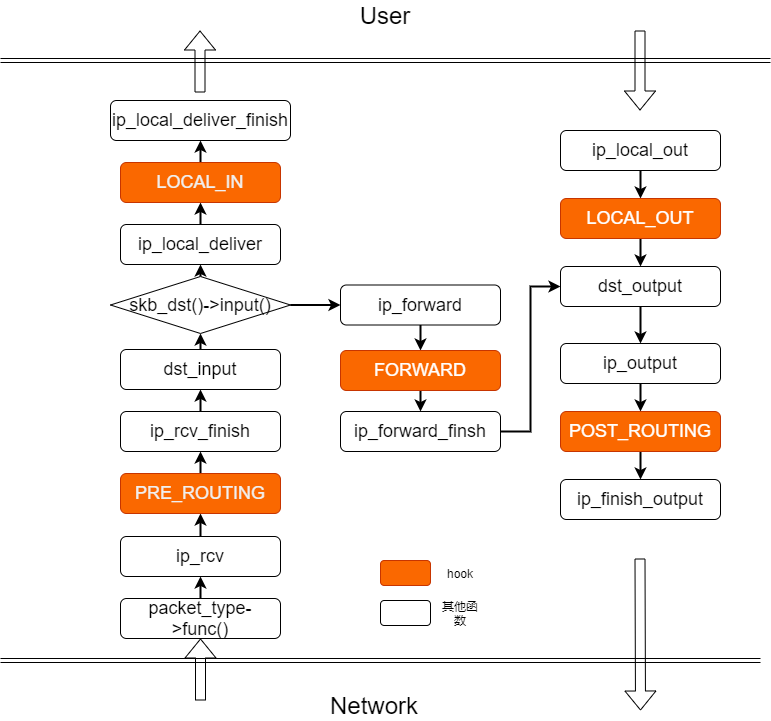

The diagram above was exported from draw.io. Its source (the exported page's mxGraphModel, read from the mxfile embedded in the PNG):
<mxGraphModel dx="1155" dy="792" grid="1" gridSize="10" guides="1" tooltips="1" connect="1" arrows="1" fold="1" page="1" pageScale="1" pageWidth="827" pageHeight="1169" math="0" shadow="0">
  <root>
    <mxCell id="0" />
    <mxCell id="1" parent="0" />
    <mxCell id="2" style="edgeStyle=orthogonalEdgeStyle;rounded=0;orthogonalLoop=1;jettySize=auto;html=1;exitX=0.5;exitY=0;exitDx=0;exitDy=0;entryX=0.5;entryY=1;entryDx=0;entryDy=0;strokeWidth=2;" edge="1" parent="1" source="3" target="5">
      <mxGeometry relative="1" as="geometry" />
    </mxCell>
    <mxCell id="3" value="&lt;font style=&quot;font-size: 18px&quot;&gt;packet_type-&amp;gt;func()&lt;/font&gt;" style="rounded=1;whiteSpace=wrap;html=1;" vertex="1" parent="1">
      <mxGeometry x="160" y="618" width="160" height="40" as="geometry" />
    </mxCell>
    <mxCell id="4" style="edgeStyle=orthogonalEdgeStyle;rounded=0;orthogonalLoop=1;jettySize=auto;html=1;exitX=0.5;exitY=0;exitDx=0;exitDy=0;entryX=0.5;entryY=1;entryDx=0;entryDy=0;strokeWidth=2;" edge="1" parent="1" source="5" target="9">
      <mxGeometry relative="1" as="geometry" />
    </mxCell>
    <mxCell id="5" value="&lt;font style=&quot;font-size: 18px&quot;&gt;ip_rcv&lt;/font&gt;" style="rounded=1;whiteSpace=wrap;html=1;" vertex="1" parent="1">
      <mxGeometry x="160" y="556" width="160" height="40" as="geometry" />
    </mxCell>
    <mxCell id="6" style="edgeStyle=orthogonalEdgeStyle;rounded=0;orthogonalLoop=1;jettySize=auto;html=1;exitX=0.5;exitY=0;exitDx=0;exitDy=0;entryX=0.5;entryY=1;entryDx=0;entryDy=0;strokeWidth=2;" edge="1" parent="1" source="7" target="11">
      <mxGeometry relative="1" as="geometry" />
    </mxCell>
    <mxCell id="7" value="&lt;font style=&quot;font-size: 18px&quot;&gt;ip_rcv_finish&lt;/font&gt;" style="rounded=1;whiteSpace=wrap;html=1;" vertex="1" parent="1">
      <mxGeometry x="160" y="431" width="160" height="40" as="geometry" />
    </mxCell>
    <mxCell id="8" style="edgeStyle=orthogonalEdgeStyle;rounded=0;orthogonalLoop=1;jettySize=auto;html=1;exitX=0.5;exitY=0;exitDx=0;exitDy=0;entryX=0.5;entryY=1;entryDx=0;entryDy=0;strokeWidth=2;" edge="1" parent="1" source="9" target="7">
      <mxGeometry relative="1" as="geometry" />
    </mxCell>
    <mxCell id="9" value="&lt;span style=&quot;color: rgb(240 , 240 , 240) ; font-size: 18px&quot;&gt;PRE_ROUTING&lt;/span&gt;" style="rounded=1;whiteSpace=wrap;html=1;fillColor=#fa6800;strokeColor=#C73500;fontColor=#ffffff;" vertex="1" parent="1">
      <mxGeometry x="160" y="493" width="160" height="40" as="geometry" />
    </mxCell>
    <mxCell id="10" style="edgeStyle=orthogonalEdgeStyle;rounded=0;orthogonalLoop=1;jettySize=auto;html=1;exitX=0.5;exitY=0;exitDx=0;exitDy=0;entryX=0.5;entryY=1;entryDx=0;entryDy=0;strokeWidth=2;" edge="1" parent="1" source="11" target="45">
      <mxGeometry relative="1" as="geometry" />
    </mxCell>
    <mxCell id="11" value="&lt;font style=&quot;font-size: 18px&quot;&gt;dst_input&lt;/font&gt;" style="rounded=1;whiteSpace=wrap;html=1;" vertex="1" parent="1">
      <mxGeometry x="160" y="369" width="160" height="40" as="geometry" />
    </mxCell>
    <mxCell id="12" style="edgeStyle=orthogonalEdgeStyle;rounded=0;orthogonalLoop=1;jettySize=auto;html=1;exitX=0.5;exitY=0;exitDx=0;exitDy=0;entryX=0.5;entryY=1;entryDx=0;entryDy=0;strokeWidth=2;" edge="1" parent="1" source="13" target="16">
      <mxGeometry relative="1" as="geometry" />
    </mxCell>
    <mxCell id="13" value="&lt;font style=&quot;font-size: 18px&quot;&gt;ip_local_deliver&lt;/font&gt;" style="rounded=1;whiteSpace=wrap;html=1;" vertex="1" parent="1">
      <mxGeometry x="160" y="244" width="160" height="40" as="geometry" />
    </mxCell>
    <mxCell id="14" value="&lt;font style=&quot;font-size: 18px&quot;&gt;ip_local_deliver_finish&lt;/font&gt;" style="rounded=1;whiteSpace=wrap;html=1;" vertex="1" parent="1">
      <mxGeometry x="150" y="120" width="180" height="40" as="geometry" />
    </mxCell>
    <mxCell id="15" style="edgeStyle=orthogonalEdgeStyle;rounded=0;orthogonalLoop=1;jettySize=auto;html=1;exitX=0.5;exitY=0;exitDx=0;exitDy=0;entryX=0.5;entryY=1;entryDx=0;entryDy=0;strokeWidth=2;" edge="1" parent="1" source="16" target="14">
      <mxGeometry relative="1" as="geometry" />
    </mxCell>
    <mxCell id="16" value="&lt;font color=&quot;#f0f0f0&quot;&gt;&lt;span style=&quot;font-size: 18px&quot;&gt;LOCAL_IN&lt;/span&gt;&lt;/font&gt;" style="rounded=1;whiteSpace=wrap;html=1;fillColor=#fa6800;strokeColor=#C73500;fontColor=#ffffff;" vertex="1" parent="1">
      <mxGeometry x="160" y="182" width="160" height="40" as="geometry" />
    </mxCell>
    <mxCell id="17" value="" style="shape=link;html=1;" edge="1" parent="1">
      <mxGeometry width="50" height="50" relative="1" as="geometry">
        <mxPoint x="40" y="80" as="sourcePoint" />
        <mxPoint x="810" y="80" as="targetPoint" />
      </mxGeometry>
    </mxCell>
    <mxCell id="18" style="edgeStyle=orthogonalEdgeStyle;rounded=0;orthogonalLoop=1;jettySize=auto;html=1;exitX=0.5;exitY=1;exitDx=0;exitDy=0;entryX=0.5;entryY=0;entryDx=0;entryDy=0;strokeWidth=2;" edge="1" parent="1" source="19" target="23">
      <mxGeometry relative="1" as="geometry" />
    </mxCell>
    <mxCell id="19" value="&lt;font style=&quot;font-size: 18px&quot;&gt;ip_forward&lt;/font&gt;" style="rounded=1;whiteSpace=wrap;html=1;" vertex="1" parent="1">
      <mxGeometry x="380" y="304.5" width="160" height="40" as="geometry" />
    </mxCell>
    <mxCell id="20" style="edgeStyle=orthogonalEdgeStyle;rounded=0;orthogonalLoop=1;jettySize=auto;html=1;exitX=1;exitY=0.5;exitDx=0;exitDy=0;entryX=0;entryY=0.5;entryDx=0;entryDy=0;strokeWidth=2;" edge="1" parent="1" source="21" target="29">
      <mxGeometry relative="1" as="geometry" />
    </mxCell>
    <mxCell id="21" value="&lt;font style=&quot;font-size: 18px&quot;&gt;ip_forward_finsh&lt;/font&gt;" style="rounded=1;whiteSpace=wrap;html=1;" vertex="1" parent="1">
      <mxGeometry x="380" y="431" width="160" height="40" as="geometry" />
    </mxCell>
    <mxCell id="22" style="edgeStyle=orthogonalEdgeStyle;rounded=0;orthogonalLoop=1;jettySize=auto;html=1;exitX=0.5;exitY=1;exitDx=0;exitDy=0;entryX=0.5;entryY=0;entryDx=0;entryDy=0;strokeWidth=2;" edge="1" parent="1" source="23" target="21">
      <mxGeometry relative="1" as="geometry" />
    </mxCell>
    <mxCell id="23" value="&lt;font style=&quot;font-size: 18px&quot;&gt;FORWARD&lt;/font&gt;" style="rounded=1;whiteSpace=wrap;html=1;fillColor=#fa6800;strokeColor=#C73500;fontColor=#ffffff;" vertex="1" parent="1">
      <mxGeometry x="380" y="370" width="160" height="40" as="geometry" />
    </mxCell>
    <mxCell id="24" value="&lt;font style=&quot;font-size: 24px&quot;&gt;User&lt;/font&gt;" style="text;html=1;strokeColor=none;fillColor=none;align=center;verticalAlign=middle;whiteSpace=wrap;rounded=0;" vertex="1" parent="1">
      <mxGeometry x="330" y="20" width="190" height="30" as="geometry" />
    </mxCell>
    <mxCell id="25" style="edgeStyle=orthogonalEdgeStyle;rounded=0;orthogonalLoop=1;jettySize=auto;html=1;exitX=0.5;exitY=1;exitDx=0;exitDy=0;strokeWidth=2;" edge="1" parent="1" source="26" target="28">
      <mxGeometry relative="1" as="geometry" />
    </mxCell>
    <mxCell id="26" value="&lt;font style=&quot;font-size: 18px&quot;&gt;ip_local_out&lt;/font&gt;" style="rounded=1;whiteSpace=wrap;html=1;" vertex="1" parent="1">
      <mxGeometry x="600" y="150" width="160" height="40" as="geometry" />
    </mxCell>
    <mxCell id="27" style="edgeStyle=orthogonalEdgeStyle;rounded=0;orthogonalLoop=1;jettySize=auto;html=1;exitX=0.5;exitY=1;exitDx=0;exitDy=0;entryX=0.5;entryY=0;entryDx=0;entryDy=0;strokeWidth=2;" edge="1" parent="1" source="28" target="29">
      <mxGeometry relative="1" as="geometry" />
    </mxCell>
    <mxCell id="28" value="&lt;span style=&quot;font-size: 18px&quot;&gt;LOCAL_OUT&lt;/span&gt;" style="rounded=1;whiteSpace=wrap;html=1;fillColor=#fa6800;strokeColor=#C73500;fontColor=#ffffff;" vertex="1" parent="1">
      <mxGeometry x="600" y="218" width="160" height="40" as="geometry" />
    </mxCell>
    <mxCell id="29" value="&lt;font style=&quot;font-size: 18px&quot;&gt;dst_output&lt;/font&gt;" style="rounded=1;whiteSpace=wrap;html=1;" vertex="1" parent="1">
      <mxGeometry x="600" y="286" width="160" height="40" as="geometry" />
    </mxCell>
    <mxCell id="30" style="edgeStyle=orthogonalEdgeStyle;rounded=0;orthogonalLoop=1;jettySize=auto;html=1;entryX=0.5;entryY=0;entryDx=0;entryDy=0;strokeWidth=2;" edge="1" parent="1" source="31" target="33">
      <mxGeometry relative="1" as="geometry" />
    </mxCell>
    <mxCell id="31" value="&lt;font style=&quot;font-size: 18px&quot;&gt;ip_output&lt;/font&gt;" style="rounded=1;whiteSpace=wrap;html=1;" vertex="1" parent="1">
      <mxGeometry x="600" y="363" width="160" height="40" as="geometry" />
    </mxCell>
    <mxCell id="32" style="edgeStyle=orthogonalEdgeStyle;rounded=0;orthogonalLoop=1;jettySize=auto;html=1;entryX=0.5;entryY=0;entryDx=0;entryDy=0;strokeWidth=2;" edge="1" parent="1" source="33" target="34">
      <mxGeometry relative="1" as="geometry" />
    </mxCell>
    <mxCell id="33" value="&lt;font style=&quot;font-size: 18px&quot;&gt;POST_ROUTING&lt;/font&gt;" style="rounded=1;whiteSpace=wrap;html=1;fillColor=#fa6800;strokeColor=#C73500;fontColor=#ffffff;" vertex="1" parent="1">
      <mxGeometry x="600" y="431" width="160" height="40" as="geometry" />
    </mxCell>
    <mxCell id="34" value="&lt;font style=&quot;font-size: 18px&quot;&gt;ip_finish_output&lt;/font&gt;" style="rounded=1;whiteSpace=wrap;html=1;" vertex="1" parent="1">
      <mxGeometry x="600" y="499" width="160" height="40" as="geometry" />
    </mxCell>
    <mxCell id="35" style="edgeStyle=orthogonalEdgeStyle;rounded=0;orthogonalLoop=1;jettySize=auto;html=1;entryX=0.5;entryY=0;entryDx=0;entryDy=0;strokeWidth=2;exitX=0.5;exitY=1;exitDx=0;exitDy=0;" edge="1" parent="1" source="29" target="31">
      <mxGeometry relative="1" as="geometry">
        <mxPoint x="680" y="395" as="sourcePoint" />
      </mxGeometry>
    </mxCell>
    <mxCell id="36" value="" style="shape=link;html=1;" edge="1" parent="1">
      <mxGeometry width="50" height="50" relative="1" as="geometry">
        <mxPoint x="40" y="680" as="sourcePoint" />
        <mxPoint x="800" y="680" as="targetPoint" />
      </mxGeometry>
    </mxCell>
    <mxCell id="37" value="" style="rounded=1;whiteSpace=wrap;html=1;fillColor=#fa6800;strokeColor=#C73500;fontColor=#ffffff;" vertex="1" parent="1">
      <mxGeometry x="420" y="580" width="50" height="25" as="geometry" />
    </mxCell>
    <mxCell id="38" value="" style="rounded=1;whiteSpace=wrap;html=1;" vertex="1" parent="1">
      <mxGeometry x="420" y="620" width="50" height="25" as="geometry" />
    </mxCell>
    <mxCell id="39" value="hook" style="text;html=1;strokeColor=none;fillColor=none;align=center;verticalAlign=middle;whiteSpace=wrap;rounded=0;" vertex="1" parent="1">
      <mxGeometry x="480" y="582.5" width="40" height="20" as="geometry" />
    </mxCell>
    <mxCell id="40" value="其他函数" style="text;html=1;strokeColor=none;fillColor=none;align=center;verticalAlign=middle;whiteSpace=wrap;rounded=0;" vertex="1" parent="1">
      <mxGeometry x="480" y="622.5" width="40" height="20" as="geometry" />
    </mxCell>
    <mxCell id="41" value="&lt;font style=&quot;font-size: 24px&quot;&gt;Network&lt;/font&gt;" style="text;html=1;strokeColor=none;fillColor=none;align=center;verticalAlign=middle;whiteSpace=wrap;rounded=0;" vertex="1" parent="1">
      <mxGeometry x="319" y="710" width="190" height="30" as="geometry" />
    </mxCell>
    <mxCell id="42" value="" style="shape=flexArrow;endArrow=classic;html=1;entryX=0.5;entryY=1;entryDx=0;entryDy=0;" edge="1" parent="1" target="3">
      <mxGeometry width="50" height="50" relative="1" as="geometry">
        <mxPoint x="240" y="720" as="sourcePoint" />
        <mxPoint x="260" y="770" as="targetPoint" />
      </mxGeometry>
    </mxCell>
    <mxCell id="43" style="edgeStyle=orthogonalEdgeStyle;rounded=0;orthogonalLoop=1;jettySize=auto;html=1;exitX=0.5;exitY=0;exitDx=0;exitDy=0;entryX=0.5;entryY=1;entryDx=0;entryDy=0;strokeWidth=2;" edge="1" parent="1" source="45" target="13">
      <mxGeometry relative="1" as="geometry" />
    </mxCell>
    <mxCell id="44" style="edgeStyle=orthogonalEdgeStyle;rounded=0;orthogonalLoop=1;jettySize=auto;html=1;strokeWidth=2;" edge="1" parent="1" source="45" target="19">
      <mxGeometry relative="1" as="geometry" />
    </mxCell>
    <mxCell id="45" value="&lt;span style=&quot;font-size: 18px&quot;&gt;skb_dst()-&amp;gt;input()&lt;/span&gt;" style="rhombus;whiteSpace=wrap;html=1;" vertex="1" parent="1">
      <mxGeometry x="150" y="296" width="180" height="57" as="geometry" />
    </mxCell>
    <mxCell id="46" value="" style="shape=flexArrow;endArrow=classic;html=1;entryX=0.5;entryY=1;entryDx=0;entryDy=0;" edge="1" parent="1">
      <mxGeometry width="50" height="50" relative="1" as="geometry">
        <mxPoint x="239.5" y="112" as="sourcePoint" />
        <mxPoint x="239.5" y="50" as="targetPoint" />
      </mxGeometry>
    </mxCell>
    <mxCell id="47" value="" style="shape=flexArrow;endArrow=classic;html=1;" edge="1" parent="1">
      <mxGeometry width="50" height="50" relative="1" as="geometry">
        <mxPoint x="679.5" y="50" as="sourcePoint" />
        <mxPoint x="679.5" y="130" as="targetPoint" />
      </mxGeometry>
    </mxCell>
    <mxCell id="48" value="" style="shape=flexArrow;endArrow=classic;html=1;" edge="1" parent="1">
      <mxGeometry width="50" height="50" relative="1" as="geometry">
        <mxPoint x="679.5" y="578" as="sourcePoint" />
        <mxPoint x="680" y="730" as="targetPoint" />
      </mxGeometry>
    </mxCell>
  </root>
</mxGraphModel>